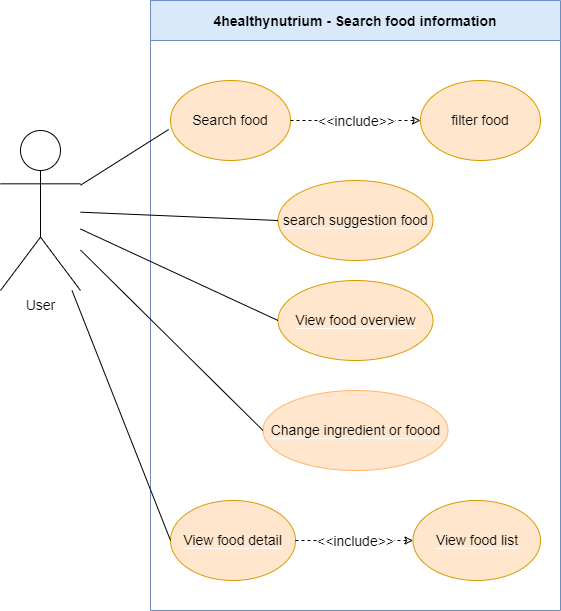

The diagram above was exported from draw.io. Its source (the exported page's mxGraphModel, read from the mxfile embedded in the PNG):
<mxGraphModel dx="1037" dy="579" grid="1" gridSize="10" guides="1" tooltips="1" connect="1" arrows="1" fold="1" page="1" pageScale="1" pageWidth="850" pageHeight="1100" math="0" shadow="0">
  <root>
    <mxCell id="0" />
    <mxCell id="1" parent="0" />
    <mxCell id="s_Avb82zRDYq3oU0lKAa-1" value="4healthynutrium - Search food information" style="swimlane;fontSize=14;startSize=40;fillColor=#dae8fc;strokeColor=#6c8ebf;" vertex="1" parent="1">
      <mxGeometry x="240" y="110" width="410" height="610" as="geometry" />
    </mxCell>
    <mxCell id="caSptDPdChJiulzYNwGJ-1" value="Search food" style="ellipse;whiteSpace=wrap;html=1;fontSize=14;fillColor=#ffe6cc;strokeColor=#d79b00;" vertex="1" parent="s_Avb82zRDYq3oU0lKAa-1">
      <mxGeometry x="20" y="80" width="120" height="80" as="geometry" />
    </mxCell>
    <mxCell id="xNNphE5Y4AvqNvduAUgZ-1" value="&lt;span style=&quot;text-align: start;&quot;&gt;&lt;font style=&quot;font-size: 14px;&quot;&gt;&lt;span style=&quot;background-color: rgb(255, 230, 204);&quot;&gt;filter food&lt;/span&gt;&lt;br&gt;&lt;/font&gt;&lt;/span&gt;" style="ellipse;whiteSpace=wrap;html=1;fontSize=14;fillColor=#ffe6cc;strokeColor=#d79b00;" vertex="1" parent="s_Avb82zRDYq3oU0lKAa-1">
      <mxGeometry x="270" y="80" width="120" height="80" as="geometry" />
    </mxCell>
    <mxCell id="2rJJ4Qq6nOTixhGi6RKX-1" value="" style="endArrow=classic;html=1;rounded=0;fontSize=14;dashed=1;endFill=0;entryX=0;entryY=0.5;entryDx=0;entryDy=0;exitX=1;exitY=0.5;exitDx=0;exitDy=0;" edge="1" parent="s_Avb82zRDYq3oU0lKAa-1" source="caSptDPdChJiulzYNwGJ-1" target="xNNphE5Y4AvqNvduAUgZ-1">
      <mxGeometry relative="1" as="geometry">
        <mxPoint x="140" y="130" as="sourcePoint" />
        <mxPoint x="260" y="130" as="targetPoint" />
      </mxGeometry>
    </mxCell>
    <mxCell id="2rJJ4Qq6nOTixhGi6RKX-2" value="&amp;lt;&amp;lt;include&amp;gt;&amp;gt;" style="edgeLabel;resizable=0;html=1;align=center;verticalAlign=middle;fontSize=14;" connectable="0" vertex="1" parent="2rJJ4Qq6nOTixhGi6RKX-1">
      <mxGeometry relative="1" as="geometry" />
    </mxCell>
    <mxCell id="2rJJ4Qq6nOTixhGi6RKX-3" value="&lt;span style=&quot;background-color: rgb(255, 230, 204);&quot;&gt;search suggestion food&lt;/span&gt;" style="ellipse;whiteSpace=wrap;html=1;labelBackgroundColor=#FFFFFF;fontFamily=Helvetica;fontSize=14;fillColor=#FFE6CC;strokeColor=#d79b00;" vertex="1" parent="s_Avb82zRDYq3oU0lKAa-1">
      <mxGeometry x="127.5" y="180" width="155" height="80" as="geometry" />
    </mxCell>
    <mxCell id="JZuhWaOH10mYoGrSMHUQ-1" value="&lt;span style=&quot;background-color: rgb(255, 230, 204);&quot;&gt;View food overview&lt;/span&gt;" style="ellipse;whiteSpace=wrap;html=1;labelBackgroundColor=#FFFFFF;fontFamily=Helvetica;fontSize=14;fillColor=#ffe6cc;strokeColor=#d79b00;" vertex="1" parent="s_Avb82zRDYq3oU0lKAa-1">
      <mxGeometry x="127.5" y="280" width="155" height="80" as="geometry" />
    </mxCell>
    <mxCell id="JZuhWaOH10mYoGrSMHUQ-2" value="&lt;span style=&quot;background-color: rgb(255, 230, 204);&quot;&gt;View food detail&lt;/span&gt;" style="ellipse;whiteSpace=wrap;html=1;labelBackgroundColor=#FFFFFF;fontFamily=Helvetica;fontSize=14;fillColor=#ffe6cc;strokeColor=#d79b00;" vertex="1" parent="s_Avb82zRDYq3oU0lKAa-1">
      <mxGeometry x="20" y="500" width="125" height="80" as="geometry" />
    </mxCell>
    <mxCell id="JZuhWaOH10mYoGrSMHUQ-3" value="&lt;span style=&quot;background-color: rgb(255, 230, 204);&quot;&gt;View food list&lt;/span&gt;" style="ellipse;whiteSpace=wrap;html=1;labelBackgroundColor=#FFFFFF;fontFamily=Helvetica;fontSize=14;fillColor=#ffe6cc;strokeColor=#d79b00;" vertex="1" parent="s_Avb82zRDYq3oU0lKAa-1">
      <mxGeometry x="262.5" y="500" width="127.5" height="80" as="geometry" />
    </mxCell>
    <mxCell id="JZuhWaOH10mYoGrSMHUQ-4" value="" style="endArrow=classic;html=1;rounded=0;fontSize=14;dashed=1;endFill=0;entryX=0;entryY=0.5;entryDx=0;entryDy=0;exitX=1;exitY=0.5;exitDx=0;exitDy=0;" edge="1" parent="s_Avb82zRDYq3oU0lKAa-1" source="JZuhWaOH10mYoGrSMHUQ-2" target="JZuhWaOH10mYoGrSMHUQ-3">
      <mxGeometry relative="1" as="geometry">
        <mxPoint x="150" y="540" as="sourcePoint" />
        <mxPoint x="262.5" y="539.5" as="targetPoint" />
      </mxGeometry>
    </mxCell>
    <mxCell id="JZuhWaOH10mYoGrSMHUQ-5" value="&amp;lt;&amp;lt;include&amp;gt;&amp;gt;" style="edgeLabel;resizable=0;html=1;align=center;verticalAlign=middle;fontSize=14;" connectable="0" vertex="1" parent="JZuhWaOH10mYoGrSMHUQ-4">
      <mxGeometry relative="1" as="geometry" />
    </mxCell>
    <mxCell id="qb9tc4YkMt6fDxa1k9i1-2" value="&lt;span style=&quot;background-color: rgb(255, 230, 204);&quot;&gt;Change ingredient or foood&lt;/span&gt;" style="ellipse;whiteSpace=wrap;html=1;labelBackgroundColor=#FFFFFF;strokeColor=#FFB570;fontFamily=Helvetica;fontSize=14;fillColor=#FFE6CC;" vertex="1" parent="s_Avb82zRDYq3oU0lKAa-1">
      <mxGeometry x="112.5" y="390" width="185" height="80" as="geometry" />
    </mxCell>
    <mxCell id="MbZxdDq_LZ8sYxzK6-o6-1" value="&lt;span style=&quot;font-size: 14px;&quot;&gt;User&lt;/span&gt;" style="shape=umlActor;verticalLabelPosition=bottom;verticalAlign=top;html=1;outlineConnect=0;" vertex="1" parent="1">
      <mxGeometry x="90" y="240" width="80" height="160" as="geometry" />
    </mxCell>
    <mxCell id="JZuhWaOH10mYoGrSMHUQ-6" value="" style="endArrow=none;html=1;rounded=0;fontFamily=Helvetica;fontSize=14;entryX=-0.015;entryY=0.612;entryDx=0;entryDy=0;entryPerimeter=0;" edge="1" parent="1" source="MbZxdDq_LZ8sYxzK6-o6-1" target="caSptDPdChJiulzYNwGJ-1">
      <mxGeometry width="50" height="50" relative="1" as="geometry">
        <mxPoint x="210" y="340" as="sourcePoint" />
        <mxPoint x="260" y="290" as="targetPoint" />
      </mxGeometry>
    </mxCell>
    <mxCell id="JZuhWaOH10mYoGrSMHUQ-7" value="" style="endArrow=none;html=1;rounded=0;fontFamily=Helvetica;fontSize=14;entryX=0;entryY=0.5;entryDx=0;entryDy=0;" edge="1" parent="1" source="MbZxdDq_LZ8sYxzK6-o6-1" target="2rJJ4Qq6nOTixhGi6RKX-3">
      <mxGeometry width="50" height="50" relative="1" as="geometry">
        <mxPoint x="210" y="370" as="sourcePoint" />
        <mxPoint x="260" y="320" as="targetPoint" />
      </mxGeometry>
    </mxCell>
    <mxCell id="JZuhWaOH10mYoGrSMHUQ-8" value="" style="endArrow=none;html=1;rounded=0;fontFamily=Helvetica;fontSize=14;entryX=0;entryY=0.5;entryDx=0;entryDy=0;" edge="1" parent="1" source="MbZxdDq_LZ8sYxzK6-o6-1" target="JZuhWaOH10mYoGrSMHUQ-1">
      <mxGeometry width="50" height="50" relative="1" as="geometry">
        <mxPoint x="220" y="410" as="sourcePoint" />
        <mxPoint x="270" y="360" as="targetPoint" />
      </mxGeometry>
    </mxCell>
    <mxCell id="JZuhWaOH10mYoGrSMHUQ-9" value="" style="endArrow=none;html=1;rounded=0;fontFamily=Helvetica;fontSize=14;entryX=0;entryY=0.5;entryDx=0;entryDy=0;" edge="1" parent="1" source="MbZxdDq_LZ8sYxzK6-o6-1" target="JZuhWaOH10mYoGrSMHUQ-2">
      <mxGeometry width="50" height="50" relative="1" as="geometry">
        <mxPoint x="220" y="470" as="sourcePoint" />
        <mxPoint x="270" y="420" as="targetPoint" />
      </mxGeometry>
    </mxCell>
    <mxCell id="J_kYRa2RDDAMgcbJnqtP-1" value="" style="endArrow=none;html=1;rounded=0;fontFamily=Helvetica;fontSize=14;entryX=0;entryY=0.5;entryDx=0;entryDy=0;" edge="1" parent="1" source="MbZxdDq_LZ8sYxzK6-o6-1" target="qb9tc4YkMt6fDxa1k9i1-2">
      <mxGeometry width="50" height="50" relative="1" as="geometry">
        <mxPoint x="220" y="500" as="sourcePoint" />
        <mxPoint x="270" y="450" as="targetPoint" />
      </mxGeometry>
    </mxCell>
  </root>
</mxGraphModel>